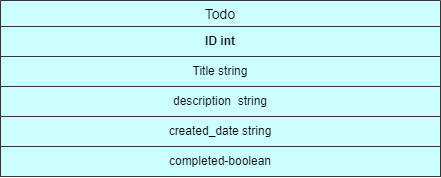

The diagram above was exported from draw.io. Its source (the exported page's mxGraphModel, read from the mxfile embedded in the PNG):
<mxGraphModel dx="763" dy="344" grid="1" gridSize="10" guides="1" tooltips="1" connect="1" arrows="1" fold="1" page="1" pageScale="1" pageWidth="850" pageHeight="1100" math="0" shadow="0" extFonts="Permanent Marker^https://fonts.googleapis.com/css?family=Permanent+Marker">
  <root>
    <mxCell id="0" />
    <mxCell id="1" parent="0" />
    <mxCell id="mMBv2y_c25mzyPf9W4wv-3" value="Todo" style="swimlane;fontStyle=0;childLayout=stackLayout;horizontal=1;startSize=26;horizontalStack=0;resizeParent=1;resizeParentMax=0;resizeLast=0;collapsible=1;marginBottom=0;align=center;fontSize=14;fillColor=#CCFFFF;strokeColor=#333333;border-radius:3px;" vertex="1" parent="1">
      <mxGeometry x="150" y="60" width="440" height="176" as="geometry" />
    </mxCell>
    <mxCell id="mMBv2y_c25mzyPf9W4wv-13" value="&lt;b&gt;ID int&lt;/b&gt;" style="text;html=1;strokeColor=#333333;fillColor=#CCFFFF;align=center;verticalAlign=middle;whiteSpace=wrap;rounded=0;" vertex="1" parent="mMBv2y_c25mzyPf9W4wv-3">
      <mxGeometry y="26" width="440" height="30" as="geometry" />
    </mxCell>
    <mxCell id="mMBv2y_c25mzyPf9W4wv-12" value="Title string" style="text;html=1;strokeColor=#333333;fillColor=#CCFFFF;align=center;verticalAlign=middle;whiteSpace=wrap;rounded=0;" vertex="1" parent="mMBv2y_c25mzyPf9W4wv-3">
      <mxGeometry y="56" width="440" height="30" as="geometry" />
    </mxCell>
    <mxCell id="mMBv2y_c25mzyPf9W4wv-8" value="description&amp;nbsp; string" style="text;html=1;strokeColor=#333333;fillColor=#CCFFFF;align=center;verticalAlign=middle;whiteSpace=wrap;rounded=0;" vertex="1" parent="mMBv2y_c25mzyPf9W4wv-3">
      <mxGeometry y="86" width="440" height="30" as="geometry" />
    </mxCell>
    <mxCell id="mMBv2y_c25mzyPf9W4wv-9" value="created_date string" style="text;html=1;strokeColor=#333333;fillColor=#CCFFFF;align=center;verticalAlign=middle;whiteSpace=wrap;rounded=0;" vertex="1" parent="mMBv2y_c25mzyPf9W4wv-3">
      <mxGeometry y="116" width="440" height="30" as="geometry" />
    </mxCell>
    <mxCell id="mMBv2y_c25mzyPf9W4wv-14" value="completed-boolean" style="text;html=1;strokeColor=#333333;fillColor=#CCFFFF;align=center;verticalAlign=middle;whiteSpace=wrap;rounded=0;" vertex="1" parent="mMBv2y_c25mzyPf9W4wv-3">
      <mxGeometry y="146" width="440" height="30" as="geometry" />
    </mxCell>
  </root>
</mxGraphModel>